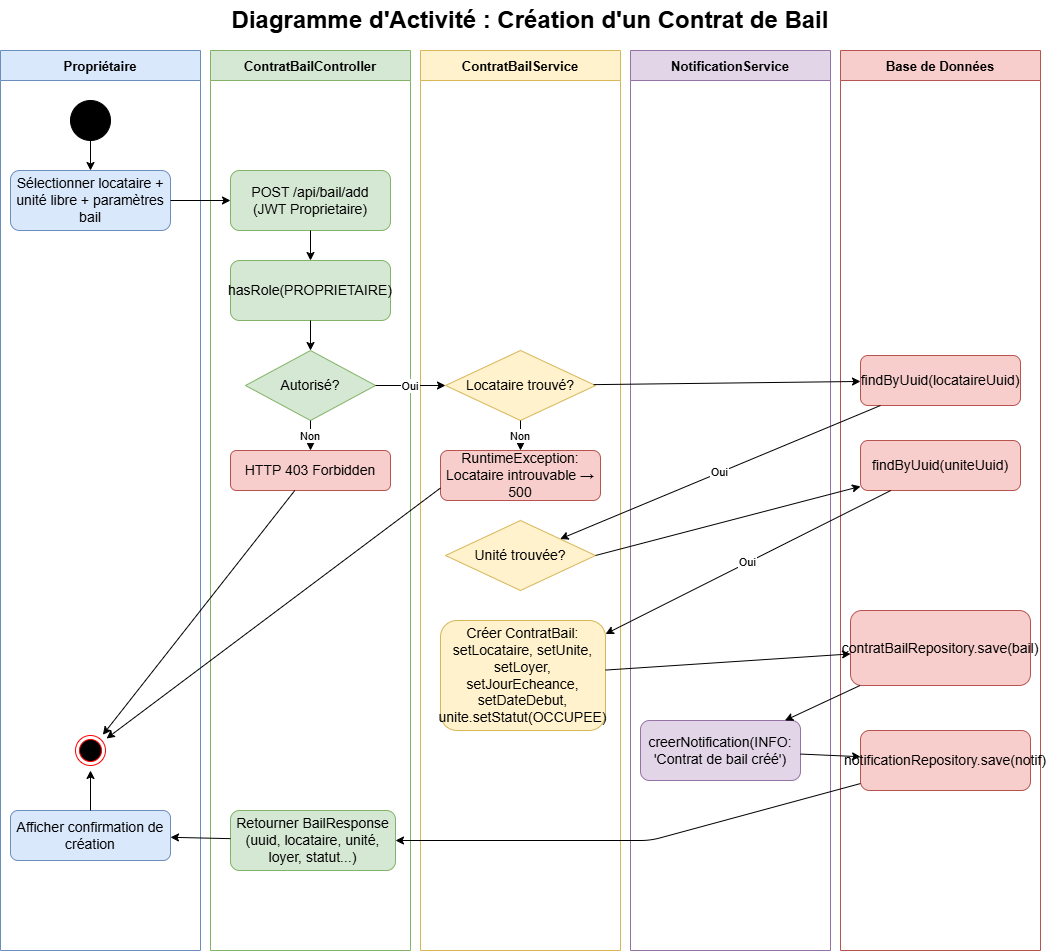

The diagram above was exported from draw.io. Its source (the exported page's mxGraphModel, read from the mxfile embedded in the PNG):
<mxGraphModel dx="1111" dy="571" grid="1" gridSize="10" guides="1" tooltips="1" connect="1" arrows="1" fold="1" page="1" pageScale="1" pageWidth="827" pageHeight="1169" math="0" shadow="0">
  <root>
    <mxCell id="0" />
    <mxCell id="1" parent="0" />
    <mxCell id="3uffX4nWiterIzNsyrVV-1" parent="1" style="text;html=1;strokeColor=none;fillColor=none;align=center;verticalAlign=middle;whiteSpace=wrap;fontSize=16;fontStyle=1;" value="&lt;font style=&quot;font-size: 24px;&quot;&gt;Diagramme d'Activité : Création d'un Contrat de Bail&lt;/font&gt;" vertex="1">
      <mxGeometry height="40" width="700" x="650" y="350" as="geometry" />
    </mxCell>
    <mxCell id="3uffX4nWiterIzNsyrVV-2" parent="1" style="swimlane;startSize=30;fillColor=#dae8fc;strokeColor=#6c8ebf;fontSize=13;fontStyle=1;" value="Propriétaire" vertex="1">
      <mxGeometry height="900" width="200" x="470" y="400" as="geometry" />
    </mxCell>
    <mxCell id="ix4q5jDXSF2n08RchGYe-1" parent="3uffX4nWiterIzNsyrVV-2" style="ellipse;html=1;shape=endState;fillColor=#000000;strokeColor=#ff0000;" value="" vertex="1">
      <mxGeometry height="30" width="30" x="75" y="685" as="geometry" />
    </mxCell>
    <mxCell id="3uffX4nWiterIzNsyrVV-4" parent="1" style="swimlane;startSize=30;fillColor=#d5e8d4;strokeColor=#82b366;fontSize=13;fontStyle=1;" value="ContratBailController" vertex="1">
      <mxGeometry height="900" width="200" x="680" y="400" as="geometry" />
    </mxCell>
    <mxCell id="3uffX4nWiterIzNsyrVV-5" parent="1" style="swimlane;startSize=30;fillColor=#fff2cc;strokeColor=#d6b656;fontSize=13;fontStyle=1;" value="ContratBailService" vertex="1">
      <mxGeometry height="900" width="200" x="890" y="400" as="geometry" />
    </mxCell>
    <mxCell id="3uffX4nWiterIzNsyrVV-6" parent="1" style="swimlane;startSize=30;fillColor=#e1d5e7;strokeColor=#9673a6;fontSize=13;fontStyle=1;" value="NotificationService" vertex="1">
      <mxGeometry height="900" width="200" x="1100" y="400" as="geometry" />
    </mxCell>
    <mxCell id="3uffX4nWiterIzNsyrVV-21" parent="3uffX4nWiterIzNsyrVV-6" style="rounded=1;whiteSpace=wrap;html=1;fillColor=#e1d5e7;strokeColor=#9673a6;" value="&lt;font style=&quot;font-size: 14px;&quot;&gt;creerNotification(INFO:&lt;br&gt;'Contrat de bail créé')&lt;/font&gt;" vertex="1">
      <mxGeometry height="60" width="160" x="10" y="670" as="geometry" />
    </mxCell>
    <mxCell id="3uffX4nWiterIzNsyrVV-7" parent="1" style="swimlane;startSize=30;fillColor=#f8cecc;strokeColor=#b85450;fontSize=13;fontStyle=1;" value="Base de Données" vertex="1">
      <mxGeometry height="900" width="200" x="1310" y="400" as="geometry" />
    </mxCell>
    <mxCell id="3uffX4nWiterIzNsyrVV-8" parent="1" style="ellipse;whiteSpace=wrap;html=1;aspect=fixed;fillColor=#000000;" value="" vertex="1">
      <mxGeometry height="40" width="40" x="540" y="450" as="geometry" />
    </mxCell>
    <mxCell id="3uffX4nWiterIzNsyrVV-9" parent="1" style="rounded=1;whiteSpace=wrap;html=1;fillColor=#dae8fc;strokeColor=#6c8ebf;" value="&lt;font style=&quot;font-size: 14px;&quot;&gt;Sélectionner locataire + unité libre + paramètres bail&lt;/font&gt;" vertex="1">
      <mxGeometry height="60" width="160" x="480" y="520" as="geometry" />
    </mxCell>
    <mxCell id="3uffX4nWiterIzNsyrVV-10" parent="1" style="rounded=1;whiteSpace=wrap;html=1;fillColor=#d5e8d4;strokeColor=#82b366;" value="&lt;font style=&quot;font-size: 14px;&quot;&gt;POST /api/bail/add&lt;br&gt;(JWT Proprietaire)&lt;/font&gt;" vertex="1">
      <mxGeometry height="60" width="160" x="700" y="520" as="geometry" />
    </mxCell>
    <mxCell id="3uffX4nWiterIzNsyrVV-11" parent="1" style="rounded=1;whiteSpace=wrap;html=1;fillColor=#d5e8d4;strokeColor=#82b366;" value="&lt;font style=&quot;font-size: 14px;&quot;&gt;hasRole(PROPRIETAIRE)&lt;/font&gt;" vertex="1">
      <mxGeometry height="60" width="160" x="700" y="610" as="geometry" />
    </mxCell>
    <mxCell id="3uffX4nWiterIzNsyrVV-12" parent="1" style="rhombus;whiteSpace=wrap;html=1;fillColor=#d5e8d4;strokeColor=#82b366;" value="&lt;font style=&quot;font-size: 14px;&quot;&gt;Autorisé?&lt;/font&gt;" vertex="1">
      <mxGeometry height="70" width="130" x="715" y="700" as="geometry" />
    </mxCell>
    <mxCell id="3uffX4nWiterIzNsyrVV-13" parent="1" style="rounded=1;whiteSpace=wrap;html=1;fillColor=#f8cecc;strokeColor=#b85450;" value="&lt;font style=&quot;font-size: 14px;&quot;&gt;HTTP 403 Forbidden&lt;/font&gt;" vertex="1">
      <mxGeometry height="40" width="160" x="700" y="800" as="geometry" />
    </mxCell>
    <mxCell id="3uffX4nWiterIzNsyrVV-14" parent="1" style="rounded=1;whiteSpace=wrap;html=1;fillColor=#f8cecc;strokeColor=#b85450;" value="&lt;font style=&quot;font-size: 14px;&quot;&gt;findByUuid(locataireUuid)&lt;/font&gt;" vertex="1">
      <mxGeometry height="50" width="160" x="1330" y="705" as="geometry" />
    </mxCell>
    <mxCell id="3uffX4nWiterIzNsyrVV-15" parent="1" style="rhombus;whiteSpace=wrap;html=1;fillColor=#fff2cc;strokeColor=#d6b656;" value="&lt;font style=&quot;font-size: 14px;&quot;&gt;Locataire trouvé?&lt;/font&gt;" vertex="1">
      <mxGeometry height="70" width="150" x="915" y="700" as="geometry" />
    </mxCell>
    <mxCell id="3uffX4nWiterIzNsyrVV-16" parent="1" style="rounded=1;whiteSpace=wrap;html=1;fillColor=#f8cecc;strokeColor=#b85450;" value="&lt;font style=&quot;font-size: 14px;&quot;&gt;RuntimeException: Locataire introuvable → 500&lt;/font&gt;" vertex="1">
      <mxGeometry height="50" width="160" x="910" y="800" as="geometry" />
    </mxCell>
    <mxCell id="3uffX4nWiterIzNsyrVV-17" parent="1" style="rounded=1;whiteSpace=wrap;html=1;fillColor=#f8cecc;strokeColor=#b85450;" value="&lt;font style=&quot;font-size: 14px;&quot;&gt;findByUuid(uniteUuid)&lt;/font&gt;" vertex="1">
      <mxGeometry height="50" width="160" x="1330" y="790" as="geometry" />
    </mxCell>
    <mxCell id="3uffX4nWiterIzNsyrVV-18" parent="1" style="rhombus;whiteSpace=wrap;html=1;fillColor=#fff2cc;strokeColor=#d6b656;" value="&lt;font style=&quot;font-size: 14px;&quot;&gt;Unité trouvée?&lt;/font&gt;" vertex="1">
      <mxGeometry height="70" width="150" x="915" y="870" as="geometry" />
    </mxCell>
    <mxCell id="3uffX4nWiterIzNsyrVV-19" parent="1" style="rounded=1;whiteSpace=wrap;html=1;fillColor=#fff2cc;strokeColor=#d6b656;" value="&lt;font style=&quot;font-size: 14px;&quot;&gt;Créer ContratBail:&lt;br&gt;setLocataire, setUnite, setLoyer,&lt;br&gt;setJourEcheance, setDateDebut,&lt;br&gt;unite.setStatut(OCCUPEE)&lt;/font&gt;" vertex="1">
      <mxGeometry height="110" width="165" x="910" y="970" as="geometry" />
    </mxCell>
    <mxCell id="3uffX4nWiterIzNsyrVV-20" parent="1" style="rounded=1;whiteSpace=wrap;html=1;fillColor=#f8cecc;strokeColor=#b85450;" value="&lt;font style=&quot;font-size: 14px;&quot;&gt;contratBailRepository.save(bail)&lt;/font&gt;" vertex="1">
      <mxGeometry height="75" width="180" x="1320" y="960" as="geometry" />
    </mxCell>
    <mxCell id="3uffX4nWiterIzNsyrVV-22" parent="1" style="rounded=1;whiteSpace=wrap;html=1;fillColor=#f8cecc;strokeColor=#b85450;" value="&lt;font style=&quot;font-size: 14px;&quot;&gt;notificationRepository.save(notif)&lt;/font&gt;" vertex="1">
      <mxGeometry height="60" width="170" x="1330" y="1080" as="geometry" />
    </mxCell>
    <mxCell id="3uffX4nWiterIzNsyrVV-23" parent="1" style="rounded=1;whiteSpace=wrap;html=1;fillColor=#d5e8d4;strokeColor=#82b366;" value="&lt;font style=&quot;font-size: 14px;&quot;&gt;Retourner BailResponse&lt;br&gt;(uuid, locataire, unité, loyer, statut...)&lt;/font&gt;" vertex="1">
      <mxGeometry height="60" width="165" x="700" y="1160" as="geometry" />
    </mxCell>
    <mxCell id="3uffX4nWiterIzNsyrVV-24" parent="1" style="rounded=1;whiteSpace=wrap;html=1;fillColor=#dae8fc;strokeColor=#6c8ebf;" value="&lt;font style=&quot;font-size: 14px;&quot;&gt;Afficher confirmation de création&lt;/font&gt;" vertex="1">
      <mxGeometry height="50" width="160" x="480" y="1160" as="geometry" />
    </mxCell>
    <mxCell id="3uffX4nWiterIzNsyrVV-25" edge="1" parent="1" source="3uffX4nWiterIzNsyrVV-8" target="3uffX4nWiterIzNsyrVV-9">
      <mxGeometry relative="1" as="geometry" />
    </mxCell>
    <mxCell id="3uffX4nWiterIzNsyrVV-26" edge="1" parent="1" source="3uffX4nWiterIzNsyrVV-9" target="3uffX4nWiterIzNsyrVV-10">
      <mxGeometry relative="1" as="geometry" />
    </mxCell>
    <mxCell id="3uffX4nWiterIzNsyrVV-27" edge="1" parent="1" source="3uffX4nWiterIzNsyrVV-10" target="3uffX4nWiterIzNsyrVV-11">
      <mxGeometry relative="1" as="geometry" />
    </mxCell>
    <mxCell id="3uffX4nWiterIzNsyrVV-28" edge="1" parent="1" source="3uffX4nWiterIzNsyrVV-11" target="3uffX4nWiterIzNsyrVV-12">
      <mxGeometry relative="1" as="geometry" />
    </mxCell>
    <mxCell id="3uffX4nWiterIzNsyrVV-29" edge="1" parent="1" source="3uffX4nWiterIzNsyrVV-12" target="3uffX4nWiterIzNsyrVV-13" value="Non">
      <mxGeometry relative="1" as="geometry" />
    </mxCell>
    <mxCell id="3uffX4nWiterIzNsyrVV-30" edge="1" parent="1" source="3uffX4nWiterIzNsyrVV-12" target="3uffX4nWiterIzNsyrVV-15" value="Oui">
      <mxGeometry relative="1" as="geometry" />
    </mxCell>
    <mxCell id="3uffX4nWiterIzNsyrVV-31" edge="1" parent="1" source="3uffX4nWiterIzNsyrVV-15" target="3uffX4nWiterIzNsyrVV-14">
      <mxGeometry relative="1" as="geometry" />
    </mxCell>
    <mxCell id="3uffX4nWiterIzNsyrVV-32" edge="1" parent="1" source="3uffX4nWiterIzNsyrVV-15" target="3uffX4nWiterIzNsyrVV-16" value="Non">
      <mxGeometry relative="1" as="geometry" />
    </mxCell>
    <mxCell id="3uffX4nWiterIzNsyrVV-33" edge="1" parent="1" source="3uffX4nWiterIzNsyrVV-14" target="3uffX4nWiterIzNsyrVV-18" value="Oui">
      <mxGeometry relative="1" as="geometry" />
    </mxCell>
    <mxCell id="3uffX4nWiterIzNsyrVV-34" edge="1" parent="1" source="3uffX4nWiterIzNsyrVV-18" style="exitX=1;exitY=0.5;exitDx=0;exitDy=0;" target="3uffX4nWiterIzNsyrVV-17">
      <mxGeometry relative="1" as="geometry" />
    </mxCell>
    <mxCell id="3uffX4nWiterIzNsyrVV-35" edge="1" parent="1" source="3uffX4nWiterIzNsyrVV-17" target="3uffX4nWiterIzNsyrVV-19" value="Oui">
      <mxGeometry relative="1" as="geometry" />
    </mxCell>
    <mxCell id="3uffX4nWiterIzNsyrVV-36" edge="1" parent="1" source="3uffX4nWiterIzNsyrVV-19" target="3uffX4nWiterIzNsyrVV-20">
      <mxGeometry relative="1" as="geometry" />
    </mxCell>
    <mxCell id="3uffX4nWiterIzNsyrVV-37" edge="1" parent="1" source="3uffX4nWiterIzNsyrVV-20" target="3uffX4nWiterIzNsyrVV-21">
      <mxGeometry relative="1" as="geometry" />
    </mxCell>
    <mxCell id="3uffX4nWiterIzNsyrVV-38" edge="1" parent="1" source="3uffX4nWiterIzNsyrVV-21" target="3uffX4nWiterIzNsyrVV-22">
      <mxGeometry relative="1" as="geometry" />
    </mxCell>
    <mxCell id="3uffX4nWiterIzNsyrVV-39" edge="1" parent="1" source="3uffX4nWiterIzNsyrVV-22" target="3uffX4nWiterIzNsyrVV-23">
      <mxGeometry relative="1" as="geometry">
        <Array as="points">
          <mxPoint x="1120" y="1190" />
        </Array>
      </mxGeometry>
    </mxCell>
    <mxCell id="3uffX4nWiterIzNsyrVV-40" edge="1" parent="1" source="3uffX4nWiterIzNsyrVV-23" target="3uffX4nWiterIzNsyrVV-24">
      <mxGeometry relative="1" as="geometry" />
    </mxCell>
    <mxCell id="3uffX4nWiterIzNsyrVV-41" edge="1" parent="1" source="3uffX4nWiterIzNsyrVV-24">
      <mxGeometry relative="1" as="geometry">
        <mxPoint x="560" y="1120" as="targetPoint" />
      </mxGeometry>
    </mxCell>
    <mxCell id="3uffX4nWiterIzNsyrVV-42" edge="1" parent="1" source="3uffX4nWiterIzNsyrVV-13">
      <mxGeometry relative="1" as="geometry">
        <mxPoint x="572.3564310386269" y="1084.2736332235659" as="targetPoint" />
      </mxGeometry>
    </mxCell>
    <mxCell id="3uffX4nWiterIzNsyrVV-43" edge="1" parent="1" source="3uffX4nWiterIzNsyrVV-16" style="exitX=0;exitY=0.75;exitDx=0;exitDy=0;">
      <mxGeometry relative="1" as="geometry">
        <mxPoint x="576.0109722558825" y="1088.0146436255966" as="targetPoint" />
      </mxGeometry>
    </mxCell>
  </root>
</mxGraphModel>